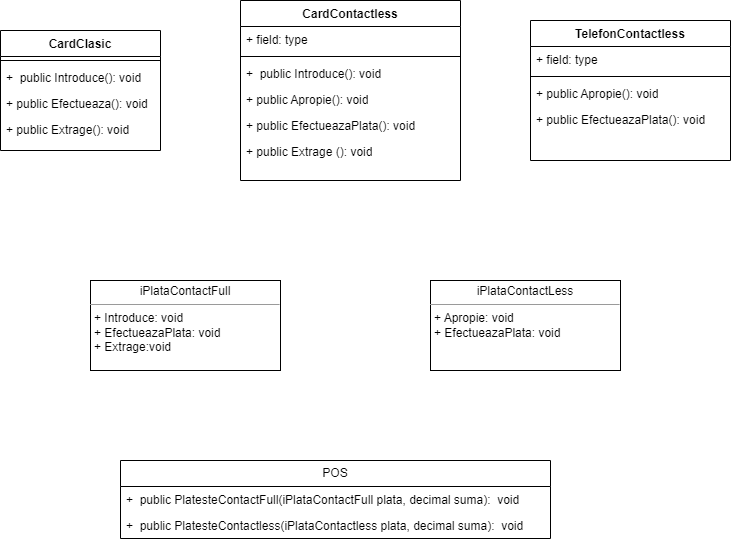

The diagram above was exported from draw.io. Its source (the exported page's mxGraphModel, read from the mxfile embedded in the PNG):
<mxGraphModel dx="2074" dy="782" grid="1" gridSize="10" guides="1" tooltips="1" connect="1" arrows="1" fold="1" page="1" pageScale="1" pageWidth="850" pageHeight="1100" math="0" shadow="0">
  <root>
    <mxCell id="0" />
    <mxCell id="1" parent="0" />
    <mxCell id="wkdw1GdUYdjVpgOAL5sk-2" value="&lt;p style=&quot;margin:0px;margin-top:4px;text-align:center;&quot;&gt;iPlataContactFull&lt;br&gt;&lt;/p&gt;&lt;hr size=&quot;1&quot;&gt;&lt;p style=&quot;margin:0px;margin-left:4px;&quot;&gt;+ Introduce: void&lt;br&gt;+ EfectueazaPlata: void&lt;/p&gt;&lt;p style=&quot;margin:0px;margin-left:4px;&quot;&gt;+ Extrage:void&lt;/p&gt;" style="verticalAlign=top;align=left;overflow=fill;fontSize=12;fontFamily=Helvetica;html=1;whiteSpace=wrap;" vertex="1" parent="1">
      <mxGeometry x="130" y="340" width="190" height="90" as="geometry" />
    </mxCell>
    <mxCell id="wkdw1GdUYdjVpgOAL5sk-4" value="&lt;p style=&quot;margin:0px;margin-top:4px;text-align:center;&quot;&gt;iPlataContactLess&lt;/p&gt;&lt;hr size=&quot;1&quot;&gt;&lt;p style=&quot;border-color: var(--border-color); margin: 0px 0px 0px 4px;&quot;&gt;+ Apropie: void&lt;br style=&quot;border-color: var(--border-color);&quot;&gt;+ EfectueazaPlata: void&lt;/p&gt;&lt;p style=&quot;margin:0px;margin-left:4px;&quot;&gt;&lt;br&gt;&lt;/p&gt;" style="verticalAlign=top;align=left;overflow=fill;fontSize=12;fontFamily=Helvetica;html=1;whiteSpace=wrap;" vertex="1" parent="1">
      <mxGeometry x="470" y="340" width="190" height="90" as="geometry" />
    </mxCell>
    <mxCell id="wkdw1GdUYdjVpgOAL5sk-5" value="POS" style="swimlane;fontStyle=0;childLayout=stackLayout;horizontal=1;startSize=26;fillColor=none;horizontalStack=0;resizeParent=1;resizeParentMax=0;resizeLast=0;collapsible=1;marginBottom=0;whiteSpace=wrap;html=1;" vertex="1" parent="1">
      <mxGeometry x="160" y="520" width="430" height="78" as="geometry" />
    </mxCell>
    <mxCell id="wkdw1GdUYdjVpgOAL5sk-6" value="+&amp;nbsp; public PlatesteContactFull(iPlataContactFull plata, decimal suma):&amp;nbsp; void" style="text;strokeColor=none;fillColor=none;align=left;verticalAlign=top;spacingLeft=4;spacingRight=4;overflow=hidden;rotatable=0;points=[[0,0.5],[1,0.5]];portConstraint=eastwest;whiteSpace=wrap;html=1;" vertex="1" parent="wkdw1GdUYdjVpgOAL5sk-5">
      <mxGeometry y="26" width="430" height="26" as="geometry" />
    </mxCell>
    <mxCell id="wkdw1GdUYdjVpgOAL5sk-7" value="+&amp;nbsp; public PlatesteContactless(iPlataContactless plata, decimal suma):&amp;nbsp; void" style="text;strokeColor=none;fillColor=none;align=left;verticalAlign=top;spacingLeft=4;spacingRight=4;overflow=hidden;rotatable=0;points=[[0,0.5],[1,0.5]];portConstraint=eastwest;whiteSpace=wrap;html=1;" vertex="1" parent="wkdw1GdUYdjVpgOAL5sk-5">
      <mxGeometry y="52" width="430" height="26" as="geometry" />
    </mxCell>
    <mxCell id="wkdw1GdUYdjVpgOAL5sk-9" value="CardClasic" style="swimlane;fontStyle=1;align=center;verticalAlign=top;childLayout=stackLayout;horizontal=1;startSize=26;horizontalStack=0;resizeParent=1;resizeParentMax=0;resizeLast=0;collapsible=1;marginBottom=0;whiteSpace=wrap;html=1;" vertex="1" parent="1">
      <mxGeometry x="40" y="90" width="160" height="120" as="geometry" />
    </mxCell>
    <mxCell id="wkdw1GdUYdjVpgOAL5sk-11" value="" style="line;strokeWidth=1;fillColor=none;align=left;verticalAlign=middle;spacingTop=-1;spacingLeft=3;spacingRight=3;rotatable=0;labelPosition=right;points=[];portConstraint=eastwest;strokeColor=inherit;" vertex="1" parent="wkdw1GdUYdjVpgOAL5sk-9">
      <mxGeometry y="26" width="160" height="8" as="geometry" />
    </mxCell>
    <mxCell id="wkdw1GdUYdjVpgOAL5sk-21" value="+&amp;nbsp; public Introduce(): void" style="text;strokeColor=none;fillColor=none;align=left;verticalAlign=top;spacingLeft=4;spacingRight=4;overflow=hidden;rotatable=0;points=[[0,0.5],[1,0.5]];portConstraint=eastwest;whiteSpace=wrap;html=1;" vertex="1" parent="wkdw1GdUYdjVpgOAL5sk-9">
      <mxGeometry y="34" width="160" height="26" as="geometry" />
    </mxCell>
    <mxCell id="wkdw1GdUYdjVpgOAL5sk-22" value="+ public Efectueaza(): void" style="text;strokeColor=none;fillColor=none;align=left;verticalAlign=top;spacingLeft=4;spacingRight=4;overflow=hidden;rotatable=0;points=[[0,0.5],[1,0.5]];portConstraint=eastwest;whiteSpace=wrap;html=1;" vertex="1" parent="wkdw1GdUYdjVpgOAL5sk-9">
      <mxGeometry y="60" width="160" height="26" as="geometry" />
    </mxCell>
    <mxCell id="wkdw1GdUYdjVpgOAL5sk-12" value="+ public Extrage(): void" style="text;strokeColor=none;fillColor=none;align=left;verticalAlign=top;spacingLeft=4;spacingRight=4;overflow=hidden;rotatable=0;points=[[0,0.5],[1,0.5]];portConstraint=eastwest;whiteSpace=wrap;html=1;" vertex="1" parent="wkdw1GdUYdjVpgOAL5sk-9">
      <mxGeometry y="86" width="160" height="34" as="geometry" />
    </mxCell>
    <mxCell id="wkdw1GdUYdjVpgOAL5sk-13" value="CardContactless" style="swimlane;fontStyle=1;align=center;verticalAlign=top;childLayout=stackLayout;horizontal=1;startSize=26;horizontalStack=0;resizeParent=1;resizeParentMax=0;resizeLast=0;collapsible=1;marginBottom=0;whiteSpace=wrap;html=1;" vertex="1" parent="1">
      <mxGeometry x="280" y="60" width="220" height="180" as="geometry" />
    </mxCell>
    <mxCell id="wkdw1GdUYdjVpgOAL5sk-14" value="+ field: type" style="text;strokeColor=none;fillColor=none;align=left;verticalAlign=top;spacingLeft=4;spacingRight=4;overflow=hidden;rotatable=0;points=[[0,0.5],[1,0.5]];portConstraint=eastwest;whiteSpace=wrap;html=1;" vertex="1" parent="wkdw1GdUYdjVpgOAL5sk-13">
      <mxGeometry y="26" width="220" height="26" as="geometry" />
    </mxCell>
    <mxCell id="wkdw1GdUYdjVpgOAL5sk-15" value="" style="line;strokeWidth=1;fillColor=none;align=left;verticalAlign=middle;spacingTop=-1;spacingLeft=3;spacingRight=3;rotatable=0;labelPosition=right;points=[];portConstraint=eastwest;strokeColor=inherit;" vertex="1" parent="wkdw1GdUYdjVpgOAL5sk-13">
      <mxGeometry y="52" width="220" height="8" as="geometry" />
    </mxCell>
    <mxCell id="wkdw1GdUYdjVpgOAL5sk-25" value="+&amp;nbsp; public Introduce(): void" style="text;strokeColor=none;fillColor=none;align=left;verticalAlign=top;spacingLeft=4;spacingRight=4;overflow=hidden;rotatable=0;points=[[0,0.5],[1,0.5]];portConstraint=eastwest;whiteSpace=wrap;html=1;" vertex="1" parent="wkdw1GdUYdjVpgOAL5sk-13">
      <mxGeometry y="60" width="220" height="26" as="geometry" />
    </mxCell>
    <mxCell id="wkdw1GdUYdjVpgOAL5sk-24" value="+ public Apropie(): void" style="text;strokeColor=none;fillColor=none;align=left;verticalAlign=top;spacingLeft=4;spacingRight=4;overflow=hidden;rotatable=0;points=[[0,0.5],[1,0.5]];portConstraint=eastwest;whiteSpace=wrap;html=1;" vertex="1" parent="wkdw1GdUYdjVpgOAL5sk-13">
      <mxGeometry y="86" width="220" height="26" as="geometry" />
    </mxCell>
    <mxCell id="wkdw1GdUYdjVpgOAL5sk-23" value="+ public EfectueazaPlata(): void" style="text;strokeColor=none;fillColor=none;align=left;verticalAlign=top;spacingLeft=4;spacingRight=4;overflow=hidden;rotatable=0;points=[[0,0.5],[1,0.5]];portConstraint=eastwest;whiteSpace=wrap;html=1;" vertex="1" parent="wkdw1GdUYdjVpgOAL5sk-13">
      <mxGeometry y="112" width="220" height="26" as="geometry" />
    </mxCell>
    <mxCell id="wkdw1GdUYdjVpgOAL5sk-16" value="+ public Extrage (): void" style="text;strokeColor=none;fillColor=none;align=left;verticalAlign=top;spacingLeft=4;spacingRight=4;overflow=hidden;rotatable=0;points=[[0,0.5],[1,0.5]];portConstraint=eastwest;whiteSpace=wrap;html=1;" vertex="1" parent="wkdw1GdUYdjVpgOAL5sk-13">
      <mxGeometry y="138" width="220" height="42" as="geometry" />
    </mxCell>
    <mxCell id="wkdw1GdUYdjVpgOAL5sk-17" value="TelefonContactless&lt;br&gt;" style="swimlane;fontStyle=1;align=center;verticalAlign=top;childLayout=stackLayout;horizontal=1;startSize=26;horizontalStack=0;resizeParent=1;resizeParentMax=0;resizeLast=0;collapsible=1;marginBottom=0;whiteSpace=wrap;html=1;" vertex="1" parent="1">
      <mxGeometry x="570" y="80" width="200" height="140" as="geometry" />
    </mxCell>
    <mxCell id="wkdw1GdUYdjVpgOAL5sk-18" value="+ field: type" style="text;strokeColor=none;fillColor=none;align=left;verticalAlign=top;spacingLeft=4;spacingRight=4;overflow=hidden;rotatable=0;points=[[0,0.5],[1,0.5]];portConstraint=eastwest;whiteSpace=wrap;html=1;" vertex="1" parent="wkdw1GdUYdjVpgOAL5sk-17">
      <mxGeometry y="26" width="200" height="26" as="geometry" />
    </mxCell>
    <mxCell id="wkdw1GdUYdjVpgOAL5sk-19" value="" style="line;strokeWidth=1;fillColor=none;align=left;verticalAlign=middle;spacingTop=-1;spacingLeft=3;spacingRight=3;rotatable=0;labelPosition=right;points=[];portConstraint=eastwest;strokeColor=inherit;" vertex="1" parent="wkdw1GdUYdjVpgOAL5sk-17">
      <mxGeometry y="52" width="200" height="8" as="geometry" />
    </mxCell>
    <mxCell id="wkdw1GdUYdjVpgOAL5sk-26" value="+ public Apropie(): void" style="text;strokeColor=none;fillColor=none;align=left;verticalAlign=top;spacingLeft=4;spacingRight=4;overflow=hidden;rotatable=0;points=[[0,0.5],[1,0.5]];portConstraint=eastwest;whiteSpace=wrap;html=1;" vertex="1" parent="wkdw1GdUYdjVpgOAL5sk-17">
      <mxGeometry y="60" width="200" height="26" as="geometry" />
    </mxCell>
    <mxCell id="wkdw1GdUYdjVpgOAL5sk-20" value="+ public EfectueazaPlata(): void" style="text;strokeColor=none;fillColor=none;align=left;verticalAlign=top;spacingLeft=4;spacingRight=4;overflow=hidden;rotatable=0;points=[[0,0.5],[1,0.5]];portConstraint=eastwest;whiteSpace=wrap;html=1;" vertex="1" parent="wkdw1GdUYdjVpgOAL5sk-17">
      <mxGeometry y="86" width="200" height="54" as="geometry" />
    </mxCell>
  </root>
</mxGraphModel>